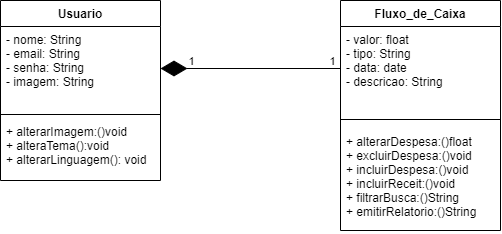

The diagram above was exported from draw.io. Its source (the exported page's mxGraphModel, read from the mxfile embedded in the PNG):
<mxGraphModel dx="1094" dy="747" grid="1" gridSize="10" guides="1" tooltips="1" connect="1" arrows="1" fold="1" page="1" pageScale="1" pageWidth="827" pageHeight="1169" math="0" shadow="0">
  <root>
    <mxCell id="0" />
    <mxCell id="1" parent="0" />
    <mxCell id="DSAQ3W50Cr0MdSHcIpZc-21" value="Fluxo_de_Caixa" style="swimlane;fontStyle=1;align=center;verticalAlign=top;childLayout=stackLayout;horizontal=1;startSize=26;horizontalStack=0;resizeParent=1;resizeParentMax=0;resizeLast=0;collapsible=1;marginBottom=0;" parent="1" vertex="1">
      <mxGeometry x="460" y="40" width="160" height="230" as="geometry" />
    </mxCell>
    <mxCell id="DSAQ3W50Cr0MdSHcIpZc-22" value="- valor: float&#10;- tipo: String&#10;- data: date&#10;- descricao: String" style="text;strokeColor=none;fillColor=none;align=left;verticalAlign=top;spacingLeft=4;spacingRight=4;overflow=hidden;rotatable=0;points=[[0,0.5],[1,0.5]];portConstraint=eastwest;" parent="DSAQ3W50Cr0MdSHcIpZc-21" vertex="1">
      <mxGeometry y="26" width="160" height="84" as="geometry" />
    </mxCell>
    <mxCell id="DSAQ3W50Cr0MdSHcIpZc-23" value="" style="line;strokeWidth=1;fillColor=none;align=left;verticalAlign=middle;spacingTop=-1;spacingLeft=3;spacingRight=3;rotatable=0;labelPosition=right;points=[];portConstraint=eastwest;" parent="DSAQ3W50Cr0MdSHcIpZc-21" vertex="1">
      <mxGeometry y="110" width="160" height="18" as="geometry" />
    </mxCell>
    <mxCell id="DSAQ3W50Cr0MdSHcIpZc-24" value="+ alterarDespesa:()float&#10;+ excluirDespesa:()void&#10;+ incluirDespesa:()void&#10;+ incluirReceit:()void&#10;+ filtrarBusca:()String&#10;+ emitirRelatorio:()String" style="text;strokeColor=none;fillColor=none;align=left;verticalAlign=top;spacingLeft=4;spacingRight=4;overflow=hidden;rotatable=0;points=[[0,0.5],[1,0.5]];portConstraint=eastwest;" parent="DSAQ3W50Cr0MdSHcIpZc-21" vertex="1">
      <mxGeometry y="128" width="160" height="102" as="geometry" />
    </mxCell>
    <mxCell id="DSAQ3W50Cr0MdSHcIpZc-17" value="Usuario" style="swimlane;fontStyle=1;align=center;verticalAlign=top;childLayout=stackLayout;horizontal=1;startSize=26;horizontalStack=0;resizeParent=1;resizeParentMax=0;resizeLast=0;collapsible=1;marginBottom=0;" parent="1" vertex="1">
      <mxGeometry x="120" y="40" width="160" height="180" as="geometry" />
    </mxCell>
    <mxCell id="DSAQ3W50Cr0MdSHcIpZc-18" value="- nome: String&#10;- email: String&#10;- senha: String&#10;- imagem: String" style="text;strokeColor=none;fillColor=none;align=left;verticalAlign=top;spacingLeft=4;spacingRight=4;overflow=hidden;rotatable=0;points=[[0,0.5],[1,0.5]];portConstraint=eastwest;" parent="DSAQ3W50Cr0MdSHcIpZc-17" vertex="1">
      <mxGeometry y="26" width="160" height="84" as="geometry" />
    </mxCell>
    <mxCell id="DSAQ3W50Cr0MdSHcIpZc-19" value="" style="line;strokeWidth=1;fillColor=none;align=left;verticalAlign=middle;spacingTop=-1;spacingLeft=3;spacingRight=3;rotatable=0;labelPosition=right;points=[];portConstraint=eastwest;" parent="DSAQ3W50Cr0MdSHcIpZc-17" vertex="1">
      <mxGeometry y="110" width="160" height="8" as="geometry" />
    </mxCell>
    <mxCell id="DSAQ3W50Cr0MdSHcIpZc-20" value="+ alterarImagem:()void&#10;+ alteraTema():void&#10;+ alterarLinguagem(): void" style="text;strokeColor=none;fillColor=none;align=left;verticalAlign=top;spacingLeft=4;spacingRight=4;overflow=hidden;rotatable=0;points=[[0,0.5],[1,0.5]];portConstraint=eastwest;" parent="DSAQ3W50Cr0MdSHcIpZc-17" vertex="1">
      <mxGeometry y="118" width="160" height="62" as="geometry" />
    </mxCell>
    <mxCell id="83MCsIYO_CpRQ7QOjl7H-1" value="" style="endArrow=diamondThin;endFill=1;endSize=24;html=1;entryX=1;entryY=0.5;entryDx=0;entryDy=0;exitX=0;exitY=0.5;exitDx=0;exitDy=0;" edge="1" parent="1" source="DSAQ3W50Cr0MdSHcIpZc-22" target="DSAQ3W50Cr0MdSHcIpZc-18">
      <mxGeometry width="160" relative="1" as="geometry">
        <mxPoint x="310" y="270" as="sourcePoint" />
        <mxPoint x="470" y="270" as="targetPoint" />
      </mxGeometry>
    </mxCell>
    <mxCell id="83MCsIYO_CpRQ7QOjl7H-2" value="1" style="edgeLabel;html=1;align=center;verticalAlign=middle;resizable=0;points=[];" vertex="1" connectable="0" parent="83MCsIYO_CpRQ7QOjl7H-1">
      <mxGeometry x="-0.8988" y="-1" relative="1" as="geometry">
        <mxPoint y="-7" as="offset" />
      </mxGeometry>
    </mxCell>
    <mxCell id="83MCsIYO_CpRQ7QOjl7H-3" value="1" style="edgeLabel;html=1;align=center;verticalAlign=middle;resizable=0;points=[];" vertex="1" connectable="0" parent="83MCsIYO_CpRQ7QOjl7H-1">
      <mxGeometry x="0.663" y="-2" relative="1" as="geometry">
        <mxPoint y="-6" as="offset" />
      </mxGeometry>
    </mxCell>
  </root>
</mxGraphModel>